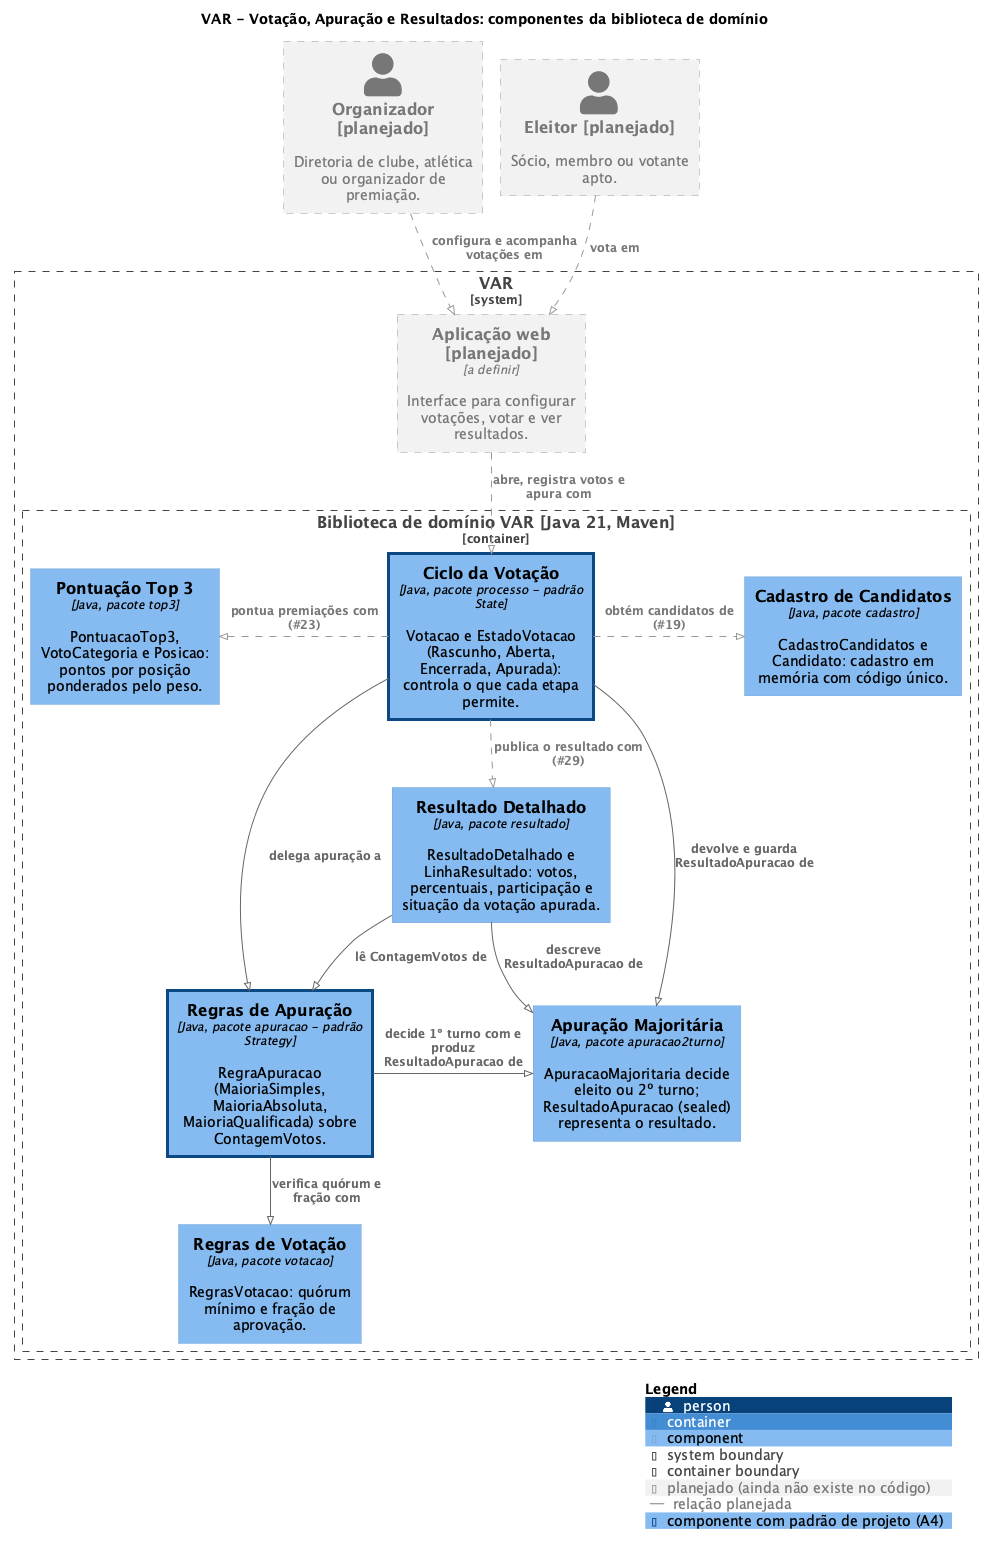

The diagram above was rendered by PlantUML. Its source (embedded in the PNG):
@startuml c4-componentes
' Diagrama C4 nivel 3 (componentes) do VAR.
' Gerar a imagem (nao precisa de Graphviz, usa o layout interno smetana):
'   java -jar plantuml.jar -tpng docs/diagramas/c4-componentes.puml
!pragma layout smetana
!include https://raw.githubusercontent.com/plantuml-stdlib/C4-PlantUML/master/C4_Component.puml

LAYOUT_TOP_DOWN()

AddElementTag("planejado", $fontColor="#777777", $borderColor="#999999", $bgColor="#F2F2F2", $borderStyle=DashedLine(), $legendText="planejado (ainda não existe no código)")
AddRelTag("planejado", $textColor="#777777", $lineColor="#999999", $lineStyle=DashedLine(), $legendText="relação planejada")
AddElementTag("padrao", $bgColor="#85BBF0", $fontColor="#000000", $borderColor="#0B4884", $borderThickness=3, $legendText="componente com padrão de projeto (A4)")

title VAR - Votação, Apuração e Resultados: componentes da biblioteca de domínio

Person(organizador, "Organizador [planejado]", "Diretoria de clube, atlética ou organizador de premiação.", $tags="planejado")
Person(eleitor, "Eleitor [planejado]", "Sócio, membro ou votante apto.", $tags="planejado")

System_Boundary(var, "VAR") {
    Container(web, "Aplicação web [planejado]", "a definir", "Interface para configurar votações, votar e ver resultados.", $tags="planejado")

    Container_Boundary(lib, "Biblioteca de domínio VAR [Java 21, Maven]") {
        Component(processo, "Ciclo da Votação", "Java, pacote processo - padrão State", "Votacao e EstadoVotacao (Rascunho, Aberta, Encerrada, Apurada): controla o que cada etapa permite.", $tags="padrao")
        Component(apuracao, "Regras de Apuração", "Java, pacote apuracao - padrão Strategy", "RegraApuracao (MaioriaSimples, MaioriaAbsoluta, MaioriaQualificada) sobre ContagemVotos.", $tags="padrao")
        Component(apur2, "Apuração Majoritária", "Java, pacote apuracao2turno", "ApuracaoMajoritaria decide eleito ou 2º turno; ResultadoApuracao (sealed) representa o resultado.")
        Component(votacao, "Regras de Votação", "Java, pacote votacao", "RegrasVotacao: quórum mínimo e fração de aprovação.")
        Component(resultado, "Resultado Detalhado", "Java, pacote resultado", "ResultadoDetalhado e LinhaResultado: votos, percentuais, participação e situação da votação apurada.")
        Component(top3, "Pontuação Top 3", "Java, pacote top3", "PontuacaoTop3, VotoCategoria e Posicao: pontos por posição ponderados pelo peso.")
        Component(cadastro, "Cadastro de Candidatos", "Java, pacote cadastro", "CadastroCandidatos e Candidato: cadastro em memória com código único.")
    }
}

' Direcoes explicitas (_D, _R, _L) para manter as setas retas e sem cruzamentos.
Rel_D(organizador, web, "configura e acompanha votações em", $tags="planejado")
Rel_D(eleitor, web, "vota em", $tags="planejado")
Rel_D(web, processo, "abre, registra votos e apura com", $tags="planejado")

Rel_L(processo, top3, "pontua premiações com (#23)", $tags="planejado")
Rel_R(processo, cadastro, "obtém candidatos de (#19)", $tags="planejado")

Rel_D(processo, apuracao, "delega apuração a")
Rel_D(processo, apur2, "devolve e guarda ResultadoApuracao de")
Rel_R(apuracao, apur2, "decide 1º turno com e produz ResultadoApuracao de")
Rel_D(apuracao, votacao, "verifica quórum e fração com")

Rel_D(processo, resultado, "publica o resultado com (#29)", $tags="planejado")
Rel_D(resultado, apuracao, "lê ContagemVotos de")
Rel_D(resultado, apur2, "descreve ResultadoApuracao de")

SHOW_LEGEND()
@enduml